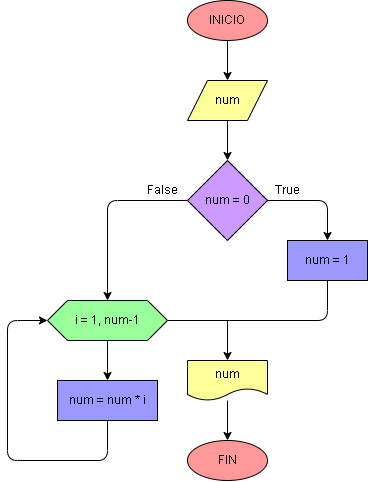

The diagram above was exported from draw.io. Its source (the exported page's mxGraphModel, read from the mxfile embedded in the PNG):
<mxGraphModel dx="743" dy="737" grid="1" gridSize="10" guides="1" tooltips="1" connect="1" arrows="1" fold="1" page="1" pageScale="1" pageWidth="827" pageHeight="1169" math="0" shadow="0">
  <root>
    <mxCell id="0" />
    <mxCell id="1" parent="0" />
    <mxCell id="12" value="" style="edgeStyle=none;html=1;strokeColor=#000000;" parent="1" source="2" edge="1">
      <mxGeometry relative="1" as="geometry">
        <mxPoint x="240" y="240" as="targetPoint" />
      </mxGeometry>
    </mxCell>
    <mxCell id="2" value="INICIO" style="ellipse;whiteSpace=wrap;html=1;strokeColor=#000000;fontColor=#000000;fillColor=#FF9999;" parent="1" vertex="1">
      <mxGeometry x="200" y="160" width="80" height="40" as="geometry" />
    </mxCell>
    <mxCell id="26" style="edgeStyle=orthogonalEdgeStyle;html=1;exitX=1;exitY=0.5;exitDx=0;exitDy=0;strokeColor=#000000;entryX=0.5;entryY=1;entryDx=0;entryDy=0;endArrow=none;endFill=0;" parent="1" source="3" target="24" edge="1">
      <mxGeometry relative="1" as="geometry">
        <mxPoint x="330" y="460" as="targetPoint" />
      </mxGeometry>
    </mxCell>
    <mxCell id="37" value="" style="edgeStyle=orthogonalEdgeStyle;html=1;endArrow=classic;endFill=1;strokeColor=#000000;" parent="1" source="3" target="36" edge="1">
      <mxGeometry relative="1" as="geometry" />
    </mxCell>
    <mxCell id="3" value="i = 1, num-1" style="shape=hexagon;perimeter=hexagonPerimeter2;whiteSpace=wrap;html=1;fixedSize=1;strokeColor=#000000;fontColor=#000000;fillColor=#99FF99;" parent="1" vertex="1">
      <mxGeometry x="60" y="460" width="120" height="40" as="geometry" />
    </mxCell>
    <mxCell id="8" value="FIN" style="ellipse;whiteSpace=wrap;html=1;strokeColor=#000000;fontColor=#000000;fillColor=#FF9999;" parent="1" vertex="1">
      <mxGeometry x="200" y="600" width="80" height="40" as="geometry" />
    </mxCell>
    <mxCell id="18" style="edgeStyle=none;html=1;entryX=0.5;entryY=0;entryDx=0;entryDy=0;strokeColor=#000000;" parent="1" source="17" target="8" edge="1">
      <mxGeometry relative="1" as="geometry" />
    </mxCell>
    <mxCell id="17" value="&lt;font color=&quot;#000000&quot;&gt;num&lt;/font&gt;" style="shape=document;whiteSpace=wrap;html=1;boundedLbl=1;fillColor=#FFFF99;strokeColor=#000000;" parent="1" vertex="1">
      <mxGeometry x="200" y="520" width="80" height="40" as="geometry" />
    </mxCell>
    <mxCell id="32" style="edgeStyle=none;html=1;exitX=0.5;exitY=1;exitDx=0;exitDy=0;entryX=0.5;entryY=0;entryDx=0;entryDy=0;strokeColor=#000000;" parent="1" source="19" target="22" edge="1">
      <mxGeometry relative="1" as="geometry" />
    </mxCell>
    <mxCell id="19" value="num" style="shape=parallelogram;perimeter=parallelogramPerimeter;whiteSpace=wrap;html=1;fixedSize=1;fillColor=#FFFF99;strokeColor=#000000;fontColor=#000000;" parent="1" vertex="1">
      <mxGeometry x="200" y="240" width="80" height="40" as="geometry" />
    </mxCell>
    <mxCell id="27" style="edgeStyle=orthogonalEdgeStyle;html=1;exitX=1;exitY=0.5;exitDx=0;exitDy=0;entryX=0.5;entryY=0;entryDx=0;entryDy=0;strokeColor=#000000;" parent="1" source="22" target="24" edge="1">
      <mxGeometry relative="1" as="geometry" />
    </mxCell>
    <mxCell id="33" style="edgeStyle=orthogonalEdgeStyle;html=1;exitX=0;exitY=0.5;exitDx=0;exitDy=0;entryX=0.5;entryY=0;entryDx=0;entryDy=0;strokeColor=#000000;" parent="1" source="22" target="3" edge="1">
      <mxGeometry relative="1" as="geometry" />
    </mxCell>
    <mxCell id="22" value="num = 0" style="rhombus;whiteSpace=wrap;html=1;fillColor=#CC99FF;strokeColor=#000000;fontColor=#000000;" parent="1" vertex="1">
      <mxGeometry x="200" y="320" width="80" height="80" as="geometry" />
    </mxCell>
    <mxCell id="24" value="num = 1" style="whiteSpace=wrap;html=1;fillColor=#9999FF;strokeColor=#000000;fontColor=#000000;" parent="1" vertex="1">
      <mxGeometry x="300" y="400" width="80" height="40" as="geometry" />
    </mxCell>
    <mxCell id="30" value="True" style="text;html=1;align=center;verticalAlign=middle;resizable=0;points=[];autosize=1;strokeColor=none;fillColor=none;fontColor=#000000;" parent="1" vertex="1">
      <mxGeometry x="280" y="340" width="40" height="20" as="geometry" />
    </mxCell>
    <mxCell id="31" value="False" style="text;html=1;align=center;verticalAlign=middle;resizable=0;points=[];autosize=1;strokeColor=none;fillColor=none;fontColor=#000000;" parent="1" vertex="1">
      <mxGeometry x="150" y="340" width="50" height="20" as="geometry" />
    </mxCell>
    <mxCell id="35" value="" style="endArrow=classic;html=1;strokeColor=#000000;entryX=0.5;entryY=0;entryDx=0;entryDy=0;" parent="1" target="17" edge="1">
      <mxGeometry width="50" height="50" relative="1" as="geometry">
        <mxPoint x="240" y="480" as="sourcePoint" />
        <mxPoint x="280" y="530" as="targetPoint" />
      </mxGeometry>
    </mxCell>
    <mxCell id="38" style="edgeStyle=orthogonalEdgeStyle;html=1;exitX=0.5;exitY=1;exitDx=0;exitDy=0;entryX=0;entryY=0.5;entryDx=0;entryDy=0;endArrow=classic;endFill=1;strokeColor=#000000;" parent="1" source="36" target="3" edge="1">
      <mxGeometry relative="1" as="geometry">
        <Array as="points">
          <mxPoint x="120" y="620" />
          <mxPoint x="20" y="620" />
          <mxPoint x="20" y="480" />
        </Array>
      </mxGeometry>
    </mxCell>
    <mxCell id="36" value="num = num * i" style="whiteSpace=wrap;html=1;fillColor=#9999FF;strokeColor=#000000;fontColor=#000000;" parent="1" vertex="1">
      <mxGeometry x="70" y="540" width="100" height="40" as="geometry" />
    </mxCell>
  </root>
</mxGraphModel>